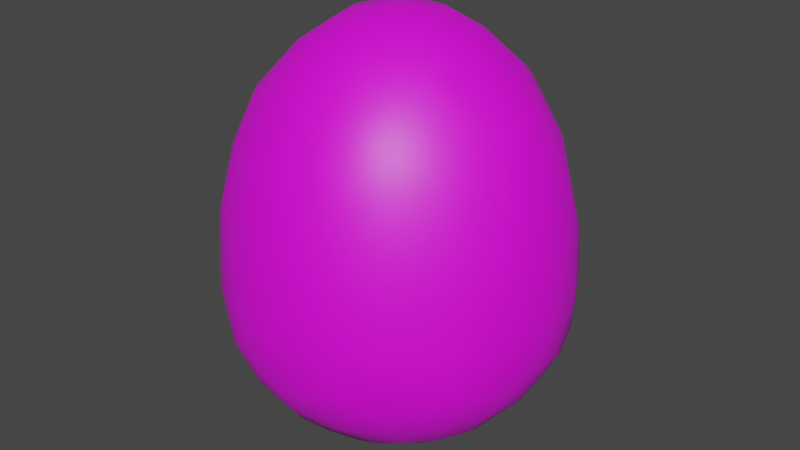 # Source: Egg1.blend  (saved by Blender 4.3.32; exported with 4.5.12 LTS)
import bpy
from mathutils import Matrix  # noqa: F401  (used for matrix-valued properties, if any)

bpy.ops.wm.read_factory_settings(use_empty=True)
scene = bpy.context.scene
scene.name = 'Scene'

# ---- images (referenced by path relative to the original .blend; pixels are not part of the script)
import os
ASSET_DIR = os.environ.get("B2B_ASSET_DIR", "")  # directory of the original .blend (textures are referenced by path, not embedded)
HERE = os.path.dirname(os.path.abspath(__file__))  # packed textures are extracted next to this script under _unpacked/

def load_image(name, relpath, width, height, colorspace="sRGB"):
    """Load a texture the original file referenced (path relative to the .blend, or extracted next to this script)."""
    p = next((c for c in (os.path.join(HERE, relpath), os.path.join(ASSET_DIR, relpath)) if relpath and os.path.exists(c)), "")
    if p:
        img = bpy.data.images.load(p, check_existing=True)
        img.name = name
    else:  # same state as the original file: an image datablock whose file is absent (Cycles renders it pink)
        img = bpy.data.images.new(name, width, height)
        img.source = "FILE"
        img.filepath = "//" + (relpath or name)
    img.colorspace_settings.name = colorspace
    return img
img_egg_a = load_image('Egg_A', 'Egg_A.png', 1024, 1024, 'sRGB')

# ---- materials (node trees are filled in below, after node groups)
mat_material = bpy.data.materials.new('Material')

# ---- material node trees
mat_material.use_nodes = True; mat_material.node_tree.nodes.clear()
_N = mat_material.node_tree.nodes; _L = mat_material.node_tree.links
n0 = _N.new('ShaderNodeBsdfPrincipled'); n0.name = 'Principled BSDF'; n0.location = (10, 300)
n1 = _N.new('ShaderNodeOutputMaterial'); n1.name = 'Material Output'; n1.location = (300, 300)
n2 = _N.new('ShaderNodeTexImage'); n2.name = 'Image Texture'; n2.location = (-280, 280)
n2.image = img_egg_a
_L.new(n0.outputs[0], n1.inputs[0])
_L.new(n2.outputs[0], n0.inputs[0])
n1.is_active_output = True

# ---- world
world_world = bpy.data.worlds.new('World'); scene.world = world_world
world_world.use_nodes = True; world_world.node_tree.nodes.clear()
_N = world_world.node_tree.nodes; _L = world_world.node_tree.links
n0 = _N.new('ShaderNodeOutputWorld'); n0.name = 'World Output'; n0.location = (300, 300)
n1 = _N.new('ShaderNodeBackground'); n1.name = 'Background'; n1.location = (10, 300)
n1.inputs[0].default_value = (0.05088, 0.05088, 0.05088, 1.0)
_L.new(n1.outputs[0], n0.inputs[0])
n0.is_active_output = True
world_world.color = (0.05088, 0.05088, 0.05088)
world_world.use_sun_shadow = False
world_world.sun_shadow_jitter_overblur = 0.0

# ---- meshes
me_eggmesh = bpy.data.meshes.new('EggMesh')
me_eggmesh.from_pydata([(1.492e-07, 3.995e-09, -0.3326), (0.2407, -0.1748, -0.1523), (-0.09192, -0.2829, -0.1523), (-0.2975, 1.332e-09, -0.1523), (-0.09192, 0.2829, -0.1523), (0.2407, 0.1748, -0.1523), (0.09192, -0.2829, 0.2367), (-0.2407, -0.1748, 0.2367), (-0.2407, 0.1748, 0.2367), (0.09192, 0.2829, 0.2367), (0.2975, 0.0, 0.2367), (-1.505e-07, -3.995e-09, 0.4956), (-0.05371, -0.1653, -0.2813), (0.1406, -0.1022, -0.2813), (0.08691, -0.2675, -0.1765), (0.2813, 1.332e-09, -0.1765), (0.1406, 0.1022, -0.2813), (-0.1738, -3.995e-09, -0.2813), (-0.2275, -0.1653, -0.1765), (-0.05371, 0.1653, -0.2813), (-0.2275, 0.1653, -0.1765), (0.08691, 0.2675, -0.1765), (0.3145, -0.1022, 0.001589), (0.3145, 0.1022, 0.001589), (5.327e-09, -0.3306, 0.001589), (0.1943, -0.2675, 0.001589), (-0.3145, -0.1022, 0.001589), (-0.1943, -0.2675, 0.001589), (-0.1943, 0.2675, 0.001589), (-0.3145, 0.1022, 0.001589), (0.1943, 0.2675, 0.001589), (-3.329e-09, 0.3306, 0.001589), (0.2275, -0.1653, 0.2698), (-0.08691, -0.2675, 0.2698), (-0.2813, 6.659e-10, 0.2698), (-0.08691, 0.2675, 0.2698), (0.2275, 0.1653, 0.2698), (0.05371, -0.1653, 0.4273), (0.1738, 3.995e-09, 0.4273), (-0.1406, -0.1022, 0.4273), (-0.1406, 0.1022, 0.4273), (0.05371, 0.1653, 0.4273), (-0.02643, -0.08135, -0.3212), (0.2015, -0.1464, -0.2205), (-0.007755, -0.2871, -0.1697), (0.2707, -0.0961, -0.1697), (0.2015, 0.1464, -0.2205), (-0.08553, -8.324e-11, -0.3212), (-0.2755, -0.08135, -0.1697), (-0.02643, 0.08135, -0.3212), (-0.1625, 0.2368, -0.1697), (0.175, 0.2277, -0.1697), (0.287, -0.1464, -0.08969), (0.3182, 0.05027, 0.1259), (-0.05052, -0.3182, -0.08969), (0.1462, -0.2871, 0.1259), (-0.3182, -0.05027, -0.08969), (-0.2279, -0.2277, 0.1259), (-0.1462, 0.2871, -0.08969), (-0.287, 0.1464, 0.1259), (0.2279, 0.2277, -0.08969), (0.05052, 0.3182, 0.1259), (0.1625, -0.2368, 0.2639), (-0.175, -0.2277, 0.2639), (-0.2707, 0.0961, 0.2639), (0.007755, 0.2871, 0.2639), (0.2755, 0.08135, 0.2639), (0.07695, -0.2368, 0.3438), (0.08553, -8.324e-11, 0.4808), (-0.2015, -0.1464, 0.3438), (-0.2015, 0.1464, 0.3438), (0.07695, 0.2368, 0.3438), (-0.07695, -0.2368, -0.2205), (0.0692, -0.05027, -0.3212), (0.175, -0.2277, -0.1697), (0.2707, 0.0961, -0.1697), (0.0692, 0.05027, -0.3212), (-0.249, 1.665e-10, -0.2205), (-0.1625, -0.2368, -0.1697), (-0.07695, 0.2368, -0.2205), (-0.2755, 0.08135, -0.1697), (-0.007755, 0.2871, -0.1697), (0.3182, -0.05027, 0.1259), (0.287, 0.1464, -0.08969), (0.05052, -0.3182, 0.1259), (0.2279, -0.2277, -0.08969), (-0.287, -0.1464, 0.1259), (-0.1462, -0.2871, -0.08969), (-0.2279, 0.2277, 0.1259), (-0.3182, 0.05027, -0.08969), (0.1462, 0.2871, 0.1259), (-0.05052, 0.3182, -0.08969), (0.2755, -0.08135, 0.2639), (0.007755, -0.2871, 0.2639), (-0.2707, -0.0961, 0.2639), (-0.175, 0.2277, 0.2639), (0.1625, 0.2368, 0.2639), (0.02643, -0.08135, 0.4808), (0.249, 2.497e-10, 0.3438), (-0.0692, -0.05027, 0.4808), (-0.0692, 0.05027, 0.4808), (0.02643, 0.08135, 0.4808), (0.1213, 0.08812, 0.4444), (0.2087, 0.08812, 0.3692), (0.1483, 0.1713, 0.3692), (-0.04633, 0.1426, 0.4444), (-0.0193, 0.2257, 0.3692), (-0.1171, 0.194, 0.3692), (-0.1499, 9.988e-10, 0.4444), (-0.2207, 0.0514, 0.3692), (-0.2207, -0.0514, 0.3692), (-0.04633, -0.1426, 0.4444), (-0.1171, -0.194, 0.3692), (-0.0193, -0.2257, 0.3692), (0.1213, -0.08812, 0.4444), (0.1483, -0.1713, 0.3692), (0.2087, -0.08812, 0.3692), (0.2837, 0.1426, 0.1349), (0.267, 0.194, 0.00144), (0.2233, 0.2257, 0.1349), (-0.04793, 0.3139, 0.1349), (-0.102, 0.3139, 0.00144), (-0.1457, 0.2821, 0.1349), (-0.3133, 0.0514, 0.1349), (-0.33, -6.659e-10, 0.00144), (-0.3133, -0.0514, 0.1349), (-0.1457, -0.2821, 0.1349), (-0.102, -0.3139, 0.00144), (-0.04793, -0.3139, 0.1349), (0.2233, -0.2257, 0.1349), (0.267, -0.194, 0.00144), (0.2837, -0.1426, 0.1349), (0.102, 0.3139, -0.003758), (0.1457, 0.2821, -0.09791), (0.04793, 0.3139, -0.09791), (-0.267, 0.194, -0.003758), (-0.2233, 0.2257, -0.09791), (-0.2837, 0.1426, -0.09791), (-0.267, -0.194, -0.003758), (-0.2837, -0.1426, -0.09791), (-0.2233, -0.2257, -0.09791), (0.102, -0.3139, -0.003758), (0.04793, -0.3139, -0.09791), (0.1457, -0.2821, -0.09791), (0.33, 1.665e-10, -0.003758), (0.3133, -0.0514, -0.09791), (0.3133, 0.0514, -0.09791), (0.1171, 0.194, -0.2402), (0.04633, 0.1426, -0.294), (0.0193, 0.2257, -0.2402), (-0.1483, 0.1713, -0.2402), (-0.1213, 0.08812, -0.294), (-0.2087, 0.08812, -0.2402), (-0.2087, -0.08812, -0.2402), (-0.1213, -0.08812, -0.294), (-0.1483, -0.1713, -0.2402), (0.2207, 0.0514, -0.2402), (0.2207, -0.0514, -0.2402), (0.1499, -9.988e-10, -0.294), (0.0193, -0.2257, -0.2402), (0.04633, -0.1426, -0.294), (0.1171, -0.194, -0.2402), (0.03063, -0.09428, -0.3176), (0.235, -0.09873, -0.2142), (-0.0802, -0.05827, -0.3176), (-0.0802, 0.05827, -0.3176), (0.03063, 0.09428, -0.3176), (0.2963, -0.09873, -0.1208), (-0.002338, -0.3123, -0.1208), (-0.2977, -0.09428, -0.1208), (-0.1817, 0.254, -0.1208), (0.1855, 0.2513, -0.1208), (0.2657, -0.193, -0.06292), (-0.1015, -0.3123, -0.06292), (-0.3284, -1.665e-09, -0.06292), (-0.1015, 0.3123, -0.06292), (0.2657, 0.193, -0.06292), (0.1321, -0.218, 0.334), (-0.1665, -0.193, 0.334), (-0.235, 0.09873, 0.334), (0.02127, 0.254, 0.334), (0.2482, 0.05827, 0.334), (0.0802, 0.05827, 0.4761), (0.162, 0.1177, 0.4), (0.1321, 0.218, 0.334), (-0.03063, 0.09428, 0.4761), (-0.06188, 0.1904, 0.4), (-0.1665, 0.193, 0.334), (-0.09913, -3.662e-09, 0.4761), (-0.2002, -1.519e-09, 0.4), (-0.235, -0.09873, 0.334), (-0.03063, -0.09428, 0.4761), (-0.06188, -0.1904, 0.4), (0.02127, -0.254, 0.334), (0.0802, -0.05827, 0.4761), (0.162, -0.1177, 0.4), (0.2482, -0.05827, 0.334), (0.2977, 0.09428, 0.1783), (0.2621, 0.1904, 0.08778), (0.1817, 0.254, 0.1783), (0.002338, 0.3123, 0.1783), (-0.1001, 0.3081, 0.08778), (-0.1855, 0.2513, 0.1783), (-0.2963, 0.09873, 0.1783), (-0.324, 0.0, 0.08778), (-0.2963, -0.09873, 0.1783), (-0.1855, -0.2513, 0.1783), (-0.1001, -0.3081, 0.08778), (0.002338, -0.3123, 0.1783), (0.1817, -0.254, 0.1783), (0.2621, -0.1904, 0.08778), (0.2977, -0.09428, 0.1783), (0.1015, 0.3123, 0.07899), (0.1001, 0.3081, -0.07141), (-0.002338, 0.3123, -0.1208), (-0.2657, 0.193, 0.07899), (-0.2621, 0.1904, -0.07141), (-0.2977, 0.09428, -0.1208), (-0.2657, -0.193, 0.07899), (-0.2621, -0.1904, -0.07141), (-0.1817, -0.254, -0.1208), (0.1015, -0.3123, 0.07899), (0.1001, -0.3081, -0.07141), (0.1855, -0.2513, -0.1208), (0.3284, 3.662e-09, 0.07899), (0.324, 1.831e-09, -0.07141), (0.2963, 0.09873, -0.1208), (0.1665, 0.193, -0.2142), (0.06188, 0.1904, -0.2622), (-0.02127, 0.254, -0.2142), (-0.1321, 0.218, -0.2142), (-0.162, 0.1177, -0.2622), (-0.2482, 0.05827, -0.2142), (-0.2482, -0.05827, -0.2142), (-0.162, -0.1177, -0.2622), (-0.1321, -0.218, -0.2142), (0.235, 0.09873, -0.2142), (0.2002, 1.706e-09, -0.2622), (0.09913, 8.324e-11, -0.3176), (-0.02127, -0.254, -0.2142), (0.06188, -0.1904, -0.2622), (0.1665, -0.193, -0.2142)], [], [(0, 73, 162, 42), (13, 160, 162, 73), (12, 42, 162, 160), (1, 43, 163, 45), (13, 157, 163, 43), (15, 45, 163, 157), (0, 42, 164, 47), (12, 154, 164, 42), (17, 47, 164, 154), (0, 47, 165, 49), (17, 151, 165, 47), (19, 49, 165, 151), (0, 49, 166, 76), (19, 148, 166, 49), (16, 76, 166, 148), (1, 45, 167, 52), (15, 145, 167, 45), (22, 52, 167, 145), (2, 44, 168, 54), (14, 142, 168, 44), (24, 54, 168, 142), (3, 48, 169, 56), (18, 139, 169, 48), (26, 56, 169, 139), (4, 50, 170, 58), (20, 136, 170, 50), (28, 58, 170, 136), (5, 51, 171, 60), (21, 133, 171, 51), (30, 60, 171, 133), (1, 52, 172, 85), (22, 130, 172, 52), (25, 85, 172, 130), (2, 54, 173, 87), (24, 127, 173, 54), (27, 87, 173, 127), (3, 56, 174, 89), (26, 124, 174, 56), (29, 89, 174, 124), (4, 58, 175, 91), (28, 121, 175, 58), (31, 91, 175, 121), (5, 60, 176, 83), (30, 118, 176, 60), (23, 83, 176, 118), (6, 62, 177, 67), (32, 115, 177, 62), (37, 67, 177, 115), (7, 63, 178, 69), (33, 112, 178, 63), (39, 69, 178, 112), (8, 64, 179, 70), (34, 109, 179, 64), (40, 70, 179, 109), (9, 65, 180, 71), (35, 106, 180, 65), (41, 71, 180, 106), (10, 66, 181, 98), (36, 103, 181, 66), (38, 98, 181, 103), (38, 102, 182, 68), (41, 101, 182, 102), (11, 68, 182, 101), (38, 103, 183, 102), (36, 104, 183, 103), (41, 102, 183, 104), (36, 96, 184, 104), (9, 71, 184, 96), (41, 104, 184, 71), (41, 105, 185, 101), (40, 100, 185, 105), (11, 101, 185, 100), (41, 106, 186, 105), (35, 107, 186, 106), (40, 105, 186, 107), (35, 95, 187, 107), (8, 70, 187, 95), (40, 107, 187, 70), (40, 108, 188, 100), (39, 99, 188, 108), (11, 100, 188, 99), (40, 109, 189, 108), (34, 110, 189, 109), (39, 108, 189, 110), (34, 94, 190, 110), (7, 69, 190, 94), (39, 110, 190, 69), (39, 111, 191, 99), (37, 97, 191, 111), (11, 99, 191, 97), (39, 112, 192, 111), (33, 113, 192, 112), (37, 111, 192, 113), (33, 93, 193, 113), (6, 67, 193, 93), (37, 113, 193, 67), (37, 114, 194, 97), (38, 68, 194, 114), (11, 97, 194, 68), (37, 115, 195, 114), (32, 116, 195, 115), (38, 114, 195, 116), (32, 92, 196, 116), (10, 98, 196, 92), (38, 116, 196, 98), (23, 117, 197, 53), (36, 66, 197, 117), (10, 53, 197, 66), (23, 118, 198, 117), (30, 119, 198, 118), (36, 117, 198, 119), (30, 90, 199, 119), (9, 96, 199, 90), (36, 119, 199, 96), (31, 120, 200, 61), (35, 65, 200, 120), (9, 61, 200, 65), (31, 121, 201, 120), (28, 122, 201, 121), (35, 120, 201, 122), (28, 88, 202, 122), (8, 95, 202, 88), (35, 122, 202, 95), (29, 123, 203, 59), (34, 64, 203, 123), (8, 59, 203, 64), (29, 124, 204, 123), (26, 125, 204, 124), (34, 123, 204, 125), (26, 86, 205, 125), (7, 94, 205, 86), (34, 125, 205, 94), (27, 126, 206, 57), (33, 63, 206, 126), (7, 57, 206, 63), (27, 127, 207, 126), (24, 128, 207, 127), (33, 126, 207, 128), (24, 84, 208, 128), (6, 93, 208, 84), (33, 128, 208, 93), (25, 129, 209, 55), (32, 62, 209, 129), (6, 55, 209, 62), (25, 130, 210, 129), (22, 131, 210, 130), (32, 129, 210, 131), (22, 82, 211, 131), (10, 92, 211, 82), (32, 131, 211, 92), (30, 132, 212, 90), (31, 61, 212, 132), (9, 90, 212, 61), (30, 133, 213, 132), (21, 134, 213, 133), (31, 132, 213, 134), (21, 81, 214, 134), (4, 91, 214, 81), (31, 134, 214, 91), (28, 135, 215, 88), (29, 59, 215, 135), (8, 88, 215, 59), (28, 136, 216, 135), (20, 137, 216, 136), (29, 135, 216, 137), (20, 80, 217, 137), (3, 89, 217, 80), (29, 137, 217, 89), (26, 138, 218, 86), (27, 57, 218, 138), (7, 86, 218, 57), (26, 139, 219, 138), (18, 140, 219, 139), (27, 138, 219, 140), (18, 78, 220, 140), (2, 87, 220, 78), (27, 140, 220, 87), (24, 141, 221, 84), (25, 55, 221, 141), (6, 84, 221, 55), (24, 142, 222, 141), (14, 143, 222, 142), (25, 141, 222, 143), (14, 74, 223, 143), (1, 85, 223, 74), (25, 143, 223, 85), (22, 144, 224, 82), (23, 53, 224, 144), (10, 82, 224, 53), (22, 145, 225, 144), (15, 146, 225, 145), (23, 144, 225, 146), (15, 75, 226, 146), (5, 83, 226, 75), (23, 146, 226, 83), (16, 147, 227, 46), (21, 51, 227, 147), (5, 46, 227, 51), (16, 148, 228, 147), (19, 149, 228, 148), (21, 147, 228, 149), (19, 79, 229, 149), (4, 81, 229, 79), (21, 149, 229, 81), (19, 150, 230, 79), (20, 50, 230, 150), (4, 79, 230, 50), (19, 151, 231, 150), (17, 152, 231, 151), (20, 150, 231, 152), (17, 77, 232, 152), (3, 80, 232, 77), (20, 152, 232, 80), (17, 153, 233, 77), (18, 48, 233, 153), (3, 77, 233, 48), (17, 154, 234, 153), (12, 155, 234, 154), (18, 153, 234, 155), (12, 72, 235, 155), (2, 78, 235, 72), (18, 155, 235, 78), (15, 156, 236, 75), (16, 46, 236, 156), (5, 75, 236, 46), (15, 157, 237, 156), (13, 158, 237, 157), (16, 156, 237, 158), (13, 73, 238, 158), (0, 76, 238, 73), (16, 158, 238, 76), (12, 159, 239, 72), (14, 44, 239, 159), (2, 72, 239, 44), (12, 160, 240, 159), (13, 161, 240, 160), (14, 159, 240, 161), (13, 43, 241, 161), (1, 74, 241, 43), (14, 161, 241, 74)])
me_eggmesh.polygons.foreach_set('use_smooth', [True] * 240)
_uv = me_eggmesh.uv_layers.new(name='UVMap')
_uv.uv.foreach_set('vector', [0.9239, 0.4908, 0.9685, 0.4748, 0.9736, 0.5118, 0.9482, 0.5361, 0.607, 0.763, 0.5703, 0.8166, 0.5505, 0.7954, 0.5598, 0.7588, 0.9652, 0.5824, 0.9482, 0.5361, 0.9736, 0.5118, 0.9945, 0.5223, 0.714, 0.784, 0.6622, 0.7721, 0.6753, 0.7378, 0.7117, 0.7317, 0.607, 0.763, 0.6546, 0.716, 0.6753, 0.7378, 0.6622, 0.7721, 0.7084, 0.6812, 0.7117, 0.7317, 0.6753, 0.7378, 0.6546, 0.716, 0.9239, 0.4908, 0.9482, 0.5361, 0.9172, 0.5546, 0.8898, 0.5344, 0.9652, 0.5824, 0.9093, 0.5869, 0.9172, 0.5546, 0.9482, 0.5361, 0.8466, 0.5789, 0.8898, 0.5344, 0.9172, 0.5546, 0.9093, 0.5869, 0.9239, 0.4908, 0.8898, 0.5344, 0.8642, 0.5087, 0.8741, 0.4721, 0.8466, 0.5789, 0.8291, 0.5175, 0.8642, 0.5087, 0.8898, 0.5344, 0.8146, 0.4522, 0.8741, 0.4721, 0.8642, 0.5087, 0.8291, 0.5175, 0.9239, 0.4908, 0.8741, 0.4721, 0.8878, 0.4376, 0.9227, 0.4352, 0.8146, 0.4522, 0.8647, 0.4101, 0.8878, 0.4376, 0.8741, 0.4721, 0.9135, 0.3773, 0.9227, 0.4352, 0.8878, 0.4376, 0.8647, 0.4101, 0.714, 0.784, 0.7117, 0.7317, 0.7474, 0.7329, 0.7632, 0.7653, 0.7084, 0.6812, 0.7643, 0.7088, 0.7474, 0.7329, 0.7117, 0.7317, 0.8216, 0.7527, 0.7632, 0.7653, 0.7474, 0.7329, 0.7643, 0.7088, 0.3929, 0.6534, 0.3519, 0.6605, 0.3414, 0.6274, 0.3625, 0.6093, 0.6529, 0.8833, 0.6854, 0.9367, 0.6561, 0.9512, 0.6263, 0.9314, 0.7256, 0.9843, 0.6578, 0.9795, 0.6561, 0.9512, 0.6854, 0.9367, 0.6155, 0.6784, 0.5669, 0.6841, 0.5745, 0.6529, 0.6061, 0.6363, 0.5062, 0.6816, 0.5476, 0.6349, 0.5745, 0.6529, 0.5669, 0.6841, 0.5871, 0.5745, 0.6061, 0.6363, 0.5745, 0.6529, 0.5476, 0.6349, 0.7105, 0.4229, 0.711, 0.4776, 0.6823, 0.4797, 0.6711, 0.4478, 0.722, 0.5393, 0.6736, 0.5117, 0.6823, 0.4797, 0.711, 0.4776, 0.191, 0.8508, 0.2174, 0.8957, 0.1844, 0.9067, 0.1535, 0.8928, 0.2404, 0.419, 0.1881, 0.4299, 0.1787, 0.401, 0.2065, 0.382, 0.1338, 0.4316, 0.1469, 0.3861, 0.1787, 0.401, 0.1881, 0.4299, 0.1709, 0.3244, 0.2065, 0.382, 0.1787, 0.401, 0.1469, 0.3861, 0.714, 0.784, 0.7632, 0.7653, 0.7725, 0.8011, 0.7463, 0.8267, 0.8216, 0.7527, 0.8088, 0.8144, 0.7725, 0.8011, 0.7632, 0.7653, 0.7874, 0.8776, 0.7463, 0.8267, 0.7725, 0.8011, 0.8088, 0.8144, 0.3929, 0.6534, 0.3625, 0.6093, 0.3901, 0.5947, 0.4198, 0.6154, 0.3406, 0.5476, 0.3942, 0.5533, 0.3901, 0.5947, 0.3625, 0.6093, 0.457, 0.5599, 0.4198, 0.6154, 0.3901, 0.5947, 0.3942, 0.5533, 0.6155, 0.6784, 0.6061, 0.6363, 0.6357, 0.6223, 0.6524, 0.6419, 0.5871, 0.5745, 0.6411, 0.581, 0.6357, 0.6223, 0.6061, 0.6363, 0.6811, 0.5859, 0.6524, 0.6419, 0.6357, 0.6223, 0.6411, 0.581, 0.7105, 0.4229, 0.6711, 0.4478, 0.6681, 0.4144, 0.6914, 0.3865, 0.191, 0.8508, 0.2567, 0.85, 0.252, 0.8825, 0.2174, 0.8957, 0.3163, 0.837, 0.2791, 0.8889, 0.252, 0.8825, 0.2567, 0.85, 0.2404, 0.419, 0.2065, 0.382, 0.2385, 0.3647, 0.2716, 0.3797, 0.1709, 0.3244, 0.2371, 0.3236, 0.2385, 0.3647, 0.2065, 0.382, 0.3031, 0.3198, 0.2716, 0.3797, 0.2385, 0.3647, 0.2371, 0.3236, 0.4935, 0.2288, 0.5165, 0.1793, 0.5561, 0.2008, 0.5583, 0.2389, 0.5457, 0.1239, 0.5905, 0.1838, 0.5561, 0.2008, 0.5165, 0.1793, 0.6288, 0.2444, 0.5583, 0.2389, 0.5561, 0.2008, 0.5905, 0.1838, 0.5373, 0.4159, 0.4854, 0.3925, 0.5025, 0.349, 0.5404, 0.3468, 0.4279, 0.3825, 0.4824, 0.324, 0.5025, 0.349, 0.4854, 0.3925, 0.5393, 0.2928, 0.5404, 0.3468, 0.5025, 0.349, 0.4824, 0.324, 0.1477, 0.7062, 0.1042, 0.6703, 0.1285, 0.6287, 0.1646, 0.634, 0.06298, 0.6359, 0.1206, 0.5915, 0.1285, 0.6287, 0.1042, 0.6703, 0.1854, 0.5645, 0.1646, 0.634, 0.1285, 0.6287, 0.1206, 0.5915, 0.1184, 0.1686, 0.08343, 0.1462, 0.1043, 0.09985, 0.1344, 0.09577, 0.2651, 0.693, 0.2914, 0.615, 0.3209, 0.6355, 0.3215, 0.6855, 0.3107, 0.5507, 0.3442, 0.6143, 0.3209, 0.6355, 0.2914, 0.615, 0.3446, 0.1608, 0.2932, 0.1479, 0.2932, 0.09971, 0.3237, 0.0892, 0.2309, 0.1473, 0.2618, 0.07685, 0.2932, 0.09971, 0.2932, 0.1479, 0.2931, 0.03105, 0.3237, 0.0892, 0.2932, 0.09971, 0.2618, 0.07685, 0.6959, 0.1322, 0.7554, 0.1423, 0.7577, 0.1777, 0.7286, 0.1901, 0.3107, 0.5507, 0.2685, 0.4991, 0.2876, 0.4836, 0.3182, 0.5027, 0.7468, 0.2417, 0.7286, 0.1901, 0.7577, 0.1777, 0.7793, 0.2036, 0.2931, 0.03105, 0.2618, 0.07685, 0.2278, 0.05641, 0.2266, 0.02326, 0.2309, 0.1473, 0.1953, 0.07916, 0.2278, 0.05641, 0.2618, 0.07685, 0.1609, 0.03564, 0.2266, 0.02326, 0.2278, 0.05641, 0.1953, 0.07916, 0.2309, 0.1473, 0.1689, 0.1522, 0.1655, 0.1041, 0.1953, 0.07916, 0.1184, 0.1686, 0.1344, 0.09577, 0.1655, 0.1041, 0.1689, 0.1522, 0.1609, 0.03564, 0.1953, 0.07916, 0.1655, 0.1041, 0.1344, 0.09577, 0.3107, 0.5507, 0.251, 0.5524, 0.2432, 0.5165, 0.2685, 0.4991, 0.1854, 0.5645, 0.2068, 0.5058, 0.2432, 0.5165, 0.251, 0.5524, 0.2251, 0.4681, 0.2685, 0.4991, 0.2432, 0.5165, 0.2068, 0.5058, 0.3107, 0.5507, 0.2914, 0.615, 0.2579, 0.5947, 0.251, 0.5524, 0.2651, 0.693, 0.2283, 0.6219, 0.2579, 0.5947, 0.2914, 0.615, 0.1854, 0.5645, 0.251, 0.5524, 0.2579, 0.5947, 0.2283, 0.6219, 0.2651, 0.693, 0.2037, 0.6985, 0.1998, 0.6488, 0.2283, 0.6219, 0.1477, 0.7062, 0.1646, 0.634, 0.1998, 0.6488, 0.2037, 0.6985, 0.1854, 0.5645, 0.2283, 0.6219, 0.1998, 0.6488, 0.1646, 0.634, 0.1854, 0.5645, 0.1433, 0.522, 0.172, 0.4963, 0.2068, 0.5058, 0.1086, 0.4936, 0.1691, 0.4709, 0.172, 0.4963, 0.1433, 0.522, 0.7468, 0.2417, 0.7777, 0.2672, 0.7546, 0.2969, 0.7259, 0.293, 0.1854, 0.5645, 0.1206, 0.5915, 0.114, 0.5541, 0.1433, 0.522, 0.06298, 0.6359, 0.08199, 0.5558, 0.114, 0.5541, 0.1206, 0.5915, 0.1086, 0.4936, 0.1433, 0.522, 0.114, 0.5541, 0.08199, 0.5558, 0.6383, 0.4061, 0.5889, 0.4041, 0.5767, 0.3573, 0.5945, 0.3366, 0.5373, 0.4159, 0.5404, 0.3468, 0.5767, 0.3573, 0.5889, 0.4041, 0.5393, 0.2928, 0.5945, 0.3366, 0.5767, 0.3573, 0.5404, 0.3468, 0.6905, 0.3412, 0.6617, 0.2988, 0.6957, 0.2812, 0.7259, 0.293, 0.6288, 0.2444, 0.6955, 0.2453, 0.6957, 0.2812, 0.6617, 0.2988, 0.7468, 0.2417, 0.7259, 0.293, 0.6957, 0.2812, 0.6955, 0.2453, 0.6905, 0.3412, 0.6187, 0.3439, 0.6234, 0.3147, 0.6617, 0.2988, 0.4279, 0.3825, 0.4238, 0.3178, 0.4614, 0.3019, 0.4824, 0.324, 0.6288, 0.2444, 0.6617, 0.2988, 0.6234, 0.3147, 0.5876, 0.2952, 0.4279, 0.3825, 0.3759, 0.3809, 0.39, 0.3371, 0.4238, 0.3178, 0.4935, 0.2288, 0.5583, 0.2389, 0.5542, 0.2745, 0.5139, 0.2822, 0.6288, 0.2444, 0.5876, 0.2952, 0.5542, 0.2745, 0.5583, 0.2389, 0.6288, 0.2444, 0.6646, 0.1874, 0.6976, 0.2076, 0.6955, 0.2453, 0.6959, 0.1322, 0.7286, 0.1901, 0.6976, 0.2076, 0.6646, 0.1874, 0.7468, 0.2417, 0.6955, 0.2453, 0.6976, 0.2076, 0.7286, 0.1901, 0.6288, 0.2444, 0.5905, 0.1838, 0.6272, 0.1659, 0.6646, 0.1874, 0.5457, 0.1239, 0.6243, 0.1273, 0.6272, 0.1659, 0.5905, 0.1838, 0.6959, 0.1322, 0.6646, 0.1874, 0.6272, 0.1659, 0.6243, 0.1273, 0.5457, 0.1239, 0.5796, 0.07379, 0.621, 0.09238, 0.6243, 0.1273, 0.3446, 0.1608, 0.3237, 0.0892, 0.354, 0.09118, 0.378, 0.136, 0.6959, 0.1322, 0.6243, 0.1273, 0.621, 0.09238, 0.6544, 0.07817, 0.3031, 0.3198, 0.2673, 0.2355, 0.2969, 0.2051, 0.3288, 0.2366, 0.2309, 0.1473, 0.2932, 0.1479, 0.2969, 0.2051, 0.2673, 0.2355, 0.3446, 0.1608, 0.3288, 0.2366, 0.2969, 0.2051, 0.2932, 0.1479, 0.3031, 0.3198, 0.2371, 0.3236, 0.2351, 0.2678, 0.2673, 0.2355, 0.1709, 0.3244, 0.2008, 0.2378, 0.2351, 0.2678, 0.2371, 0.3236, 0.2309, 0.1473, 0.2673, 0.2355, 0.2351, 0.2678, 0.2008, 0.2378, 0.1709, 0.3244, 0.1395, 0.2432, 0.1692, 0.2095, 0.2008, 0.2378, 0.1184, 0.1686, 0.1689, 0.1522, 0.1692, 0.2095, 0.1395, 0.2432, 0.2309, 0.1473, 0.2008, 0.2378, 0.1692, 0.2095, 0.1689, 0.1522, 0.3163, 0.837, 0.2939, 0.7714, 0.3224, 0.7393, 0.3463, 0.7594, 0.2651, 0.693, 0.3215, 0.6855, 0.3224, 0.7393, 0.2939, 0.7714, 0.1184, 0.1686, 0.08667, 0.2395, 0.07013, 0.2026, 0.08343, 0.1462, 0.3163, 0.837, 0.2567, 0.85, 0.2613, 0.8032, 0.2939, 0.7714, 0.191, 0.8508, 0.2308, 0.7783, 0.2613, 0.8032, 0.2567, 0.85, 0.2651, 0.693, 0.2939, 0.7714, 0.2613, 0.8032, 0.2308, 0.7783, 0.191, 0.8508, 0.1668, 0.7792, 0.2014, 0.7526, 0.2308, 0.7783, 0.1477, 0.7062, 0.2037, 0.6985, 0.2014, 0.7526, 0.1668, 0.7792, 0.2651, 0.693, 0.2308, 0.7783, 0.2014, 0.7526, 0.2037, 0.6985, 0.06607, 0.8155, 0.05652, 0.729, 0.0861, 0.72, 0.1054, 0.7618, 0.06298, 0.6359, 0.1042, 0.6703, 0.0861, 0.72, 0.05652, 0.729, 0.1477, 0.7062, 0.1054, 0.7618, 0.0861, 0.72, 0.1042, 0.6703, 0.06607, 0.8155, 0.01953, 0.7829, 0.02847, 0.7374, 0.05652, 0.729, 0.5871, 0.5745, 0.6195, 0.4915, 0.6445, 0.5252, 0.6411, 0.581, 0.6383, 0.4061, 0.6668, 0.4972, 0.6445, 0.5252, 0.6195, 0.4915, 0.5871, 0.5745, 0.5633, 0.4909, 0.5931, 0.4603, 0.6195, 0.4915, 0.5373, 0.4159, 0.5889, 0.4041, 0.5931, 0.4603, 0.5633, 0.4909, 0.6383, 0.4061, 0.6195, 0.4915, 0.5931, 0.4603, 0.5889, 0.4041, 0.457, 0.5599, 0.438, 0.4711, 0.4731, 0.4468, 0.4993, 0.4837, 0.4279, 0.3825, 0.4854, 0.3925, 0.4731, 0.4468, 0.438, 0.4711, 0.5373, 0.4159, 0.4993, 0.4837, 0.4731, 0.4468, 0.4854, 0.3925, 0.457, 0.5599, 0.3942, 0.5533, 0.4021, 0.498, 0.438, 0.4711, 0.3406, 0.5476, 0.3794, 0.4649, 0.4021, 0.498, 0.3942, 0.5533, 0.4279, 0.3825, 0.438, 0.4711, 0.4021, 0.498, 0.3794, 0.4649, 0.3406, 0.5476, 0.3325, 0.466, 0.3606, 0.4349, 0.3794, 0.4649, 0.4935, 0.2288, 0.5139, 0.2822, 0.4707, 0.2812, 0.4415, 0.2482, 0.4279, 0.3825, 0.3794, 0.4649, 0.3606, 0.4349, 0.3759, 0.3809, 0.7874, 0.8776, 0.8699, 0.8743, 0.8812, 0.9131, 0.8414, 0.9317, 0.5457, 0.1239, 0.5165, 0.1793, 0.4738, 0.162, 0.4664, 0.1252, 0.4935, 0.2288, 0.4431, 0.1847, 0.4738, 0.162, 0.5165, 0.1793, 0.7874, 0.8776, 0.8088, 0.8144, 0.8552, 0.8326, 0.8699, 0.8743, 0.8216, 0.7527, 0.8871, 0.8115, 0.8552, 0.8326, 0.8088, 0.8144, 0.9445, 0.8724, 0.8699, 0.8743, 0.8552, 0.8326, 0.8871, 0.8115, 0.8216, 0.7527, 0.8905, 0.7528, 0.9143, 0.7924, 0.8871, 0.8115, 0.3446, 0.1608, 0.378, 0.136, 0.3952, 0.1913, 0.3813, 0.2293, 0.5457, 0.1239, 0.5002, 0.06878, 0.5386, 0.05359, 0.5796, 0.07379, 0.1709, 0.3244, 0.1115, 0.3254, 0.1103, 0.2723, 0.1395, 0.2432, 0.0636, 0.3168, 0.08667, 0.2395, 0.1103, 0.2723, 0.1115, 0.3254, 0.1184, 0.1686, 0.1395, 0.2432, 0.1103, 0.2723, 0.08667, 0.2395, 0.1709, 0.3244, 0.1469, 0.3861, 0.1153, 0.3682, 0.1115, 0.3254, 0.1338, 0.4316, 0.09291, 0.3823, 0.1153, 0.3682, 0.1469, 0.3861, 0.0636, 0.3168, 0.1115, 0.3254, 0.1153, 0.3682, 0.09291, 0.3823, 0.7889, 0.3376, 0.7439, 0.3784, 0.7204, 0.3647, 0.7313, 0.3378, 0.7105, 0.4229, 0.6914, 0.3865, 0.7204, 0.3647, 0.7439, 0.3784, 0.0636, 0.3168, 0.09291, 0.3823, 0.07498, 0.3937, 0.05278, 0.3712, 0.191, 0.8508, 0.125, 0.8414, 0.1309, 0.7982, 0.1668, 0.7792, 0.06607, 0.8155, 0.1054, 0.7618, 0.1309, 0.7982, 0.125, 0.8414, 0.1477, 0.7062, 0.1668, 0.7792, 0.1309, 0.7982, 0.1054, 0.7618, 0.191, 0.8508, 0.1535, 0.8928, 0.1217, 0.874, 0.125, 0.8414, 0.722, 0.5393, 0.6897, 0.5754, 0.6681, 0.545, 0.6736, 0.5117, 0.06607, 0.8155, 0.125, 0.8414, 0.1217, 0.874, 0.09068, 0.875, 0.722, 0.5393, 0.741, 0.5968, 0.7131, 0.6021, 0.6897, 0.5754, 0.7651, 0.6398, 0.7169, 0.6293, 0.7131, 0.6021, 0.741, 0.5968, 0.06607, 0.8155, 0.09068, 0.875, 0.06366, 0.8726, 0.03849, 0.8451, 0.5871, 0.5745, 0.5231, 0.5707, 0.5289, 0.5175, 0.5633, 0.4909, 0.457, 0.5599, 0.4993, 0.4837, 0.5289, 0.5175, 0.5231, 0.5707, 0.5373, 0.4159, 0.5633, 0.4909, 0.5289, 0.5175, 0.4993, 0.4837, 0.5871, 0.5745, 0.5476, 0.6349, 0.5177, 0.6142, 0.5231, 0.5707, 0.5062, 0.6816, 0.4821, 0.6276, 0.5177, 0.6142, 0.5476, 0.6349, 0.457, 0.5599, 0.5231, 0.5707, 0.5177, 0.6142, 0.4821, 0.6276, 0.5062, 0.6816, 0.4446, 0.6703, 0.4488, 0.6388, 0.4821, 0.6276, 0.3929, 0.6534, 0.4198, 0.6154, 0.4488, 0.6388, 0.4446, 0.6703, 0.457, 0.5599, 0.4821, 0.6276, 0.4488, 0.6388, 0.4198, 0.6154, 0.7256, 0.9843, 0.7555, 0.9348, 0.8014, 0.9515, 0.811, 0.9842, 0.7874, 0.8776, 0.8414, 0.9317, 0.8014, 0.9515, 0.7555, 0.9348, 0.8852, 0.9743, 0.811, 0.9842, 0.8014, 0.9515, 0.8414, 0.9317, 0.7256, 0.9843, 0.6854, 0.9367, 0.7171, 0.9188, 0.7555, 0.9348, 0.6529, 0.8833, 0.7165, 0.8831, 0.7171, 0.9188, 0.6854, 0.9367, 0.7874, 0.8776, 0.7555, 0.9348, 0.7171, 0.9188, 0.7165, 0.8831, 0.6529, 0.8833, 0.6844, 0.8311, 0.7158, 0.8481, 0.7165, 0.8831, 0.714, 0.784, 0.7463, 0.8267, 0.7158, 0.8481, 0.6844, 0.8311, 0.7874, 0.8776, 0.7165, 0.8831, 0.7158, 0.8481, 0.7463, 0.8267, 0.4096, 0.3048, 0.3624, 0.3167, 0.36, 0.2636, 0.3813, 0.2293, 0.3031, 0.3198, 0.3288, 0.2366, 0.36, 0.2636, 0.3624, 0.3167, 0.3446, 0.1608, 0.3813, 0.2293, 0.36, 0.2636, 0.3288, 0.2366, 0.8216, 0.7527, 0.7643, 0.7088, 0.7809, 0.686, 0.8206, 0.6977, 0.7084, 0.6812, 0.7611, 0.6608, 0.7809, 0.686, 0.7643, 0.7088, 0.3031, 0.3198, 0.3624, 0.3167, 0.3616, 0.3596, 0.3313, 0.3797, 0.3476, 0.4242, 0.2933, 0.4262, 0.3007, 0.3967, 0.3313, 0.3797, 0.2404, 0.419, 0.2716, 0.3797, 0.3007, 0.3967, 0.2933, 0.4262, 0.3031, 0.3198, 0.3313, 0.3797, 0.3007, 0.3967, 0.2716, 0.3797, 0.9135, 0.3773, 0.8514, 0.3524, 0.8623, 0.3269, 0.8979, 0.3274, 0.7889, 0.3376, 0.8368, 0.3079, 0.8623, 0.3269, 0.8514, 0.3524, 0.2404, 0.419, 0.2417, 0.4581, 0.2039, 0.4553, 0.1881, 0.4299, 0.9135, 0.3773, 0.8647, 0.4101, 0.8394, 0.3826, 0.8514, 0.3524, 0.8146, 0.4522, 0.8017, 0.3901, 0.8394, 0.3826, 0.8647, 0.4101, 0.7889, 0.3376, 0.8514, 0.3524, 0.8394, 0.3826, 0.8017, 0.3901, 0.8146, 0.4522, 0.7563, 0.4347, 0.7668, 0.3992, 0.8017, 0.3901, 0.7105, 0.4229, 0.7439, 0.3784, 0.7668, 0.3992, 0.7563, 0.4347, 0.7889, 0.3376, 0.8017, 0.3901, 0.7668, 0.3992, 0.7439, 0.3784, 0.8146, 0.4522, 0.7661, 0.4976, 0.7432, 0.4703, 0.7563, 0.4347, 0.722, 0.5393, 0.711, 0.4776, 0.7432, 0.4703, 0.7661, 0.4976, 0.7105, 0.4229, 0.7563, 0.4347, 0.7432, 0.4703, 0.711, 0.4776, 0.8146, 0.4522, 0.8291, 0.5175, 0.7918, 0.5261, 0.7661, 0.4976, 0.8466, 0.5789, 0.7822, 0.5613, 0.7918, 0.5261, 0.8291, 0.5175, 0.722, 0.5393, 0.7661, 0.4976, 0.7918, 0.5261, 0.7822, 0.5613, 0.8466, 0.5789, 0.8021, 0.6163, 0.7741, 0.5928, 0.7822, 0.5613, 0.7651, 0.6398, 0.741, 0.5968, 0.7741, 0.5928, 0.8021, 0.6163, 0.722, 0.5393, 0.7822, 0.5613, 0.7741, 0.5928, 0.741, 0.5968, 0.8466, 0.5789, 0.8624, 0.6307, 0.8271, 0.6387, 0.8021, 0.6163, 0.5062, 0.6816, 0.5669, 0.6841, 0.5621, 0.7128, 0.5288, 0.726, 0.7651, 0.6398, 0.8021, 0.6163, 0.8271, 0.6387, 0.8151, 0.6608, 0.8466, 0.5789, 0.9093, 0.5869, 0.899, 0.6188, 0.8624, 0.6307, 0.9652, 0.5824, 0.922, 0.6324, 0.899, 0.6188, 0.9093, 0.5869, 0.5062, 0.6816, 0.5288, 0.726, 0.4926, 0.7364, 0.4633, 0.7187, 0.4206, 0.7411, 0.4025, 0.6991, 0.4364, 0.6986, 0.4633, 0.7187, 0.3929, 0.6534, 0.4446, 0.6703, 0.4364, 0.6986, 0.4025, 0.6991, 0.5062, 0.6816, 0.4633, 0.7187, 0.4364, 0.6986, 0.4446, 0.6703, 0.7084, 0.6812, 0.6514, 0.668, 0.6691, 0.6456, 0.7057, 0.6419, 0.9135, 0.3773, 0.8979, 0.3274, 0.9299, 0.3288, 0.9537, 0.3554, 0.2404, 0.419, 0.2933, 0.4262, 0.2793, 0.4527, 0.2417, 0.4581, 0.7084, 0.6812, 0.6546, 0.716, 0.634, 0.6956, 0.6514, 0.668, 0.607, 0.763, 0.5998, 0.7089, 0.634, 0.6956, 0.6546, 0.716, 0.9135, 0.3773, 0.9537, 0.3554, 0.976, 0.3865, 0.967, 0.413, 0.607, 0.763, 0.5598, 0.7588, 0.57, 0.7242, 0.5998, 0.7089, 0.9239, 0.4908, 0.9227, 0.4352, 0.9554, 0.4396, 0.9685, 0.4748, 0.9135, 0.3773, 0.967, 0.413, 0.9554, 0.4396, 0.9227, 0.4352, 0.5453, 0.8696, 0.594, 0.8774, 0.596, 0.9121, 0.5737, 0.9249, 0.6529, 0.8833, 0.6263, 0.9314, 0.596, 0.9121, 0.594, 0.8774, 0.3929, 0.6534, 0.4025, 0.6991, 0.37, 0.6916, 0.3519, 0.6605, 0.5453, 0.8696, 0.5703, 0.8166, 0.5946, 0.8394, 0.594, 0.8774, 0.607, 0.763, 0.6251, 0.8237, 0.5946, 0.8394, 0.5703, 0.8166, 0.6529, 0.8833, 0.594, 0.8774, 0.5946, 0.8394, 0.6251, 0.8237, 0.607, 0.763, 0.6622, 0.7721, 0.6557, 0.809, 0.6251, 0.8237, 0.714, 0.784, 0.6844, 0.8311, 0.6557, 0.809, 0.6622, 0.7721, 0.6529, 0.8833, 0.6251, 0.8237, 0.6557, 0.809, 0.6844, 0.8311])
me_eggmesh.materials.append(mat_material)
me_eggmesh.update()

# ---- objects
ob_egg1 = bpy.data.objects.new('Egg1', me_eggmesh)

# ---- transforms, parenting, visibility, modifiers, constraints
ob_egg1.location = (0.0, 0.0, 0.0)

# ---- collection membership
scene.collection.objects.link(ob_egg1)

# ---- scene / render settings (as saved in the file)
scene.frame_start = 1; scene.frame_end = 250; scene.frame_set(1)
scene.render.engine = 'BLENDER_EEVEE_NEXT'
scene.view_settings.view_transform = 'Filmic'
bpy.context.view_layer.update()

# ---- added for rendering (the .blend has no active camera and no usable light): camera, sun
cam_auto = bpy.data.cameras.new('AutoCamera')
cam_auto.lens = 50.0
cam_auto.sensor_width = 36.0
cam_auto.clip_end = 1000.0
ob_auto_camera = bpy.data.objects.new('AutoCamera', cam_auto)
scene.collection.objects.link(ob_auto_camera)
ob_auto_camera.location = (1.15519, -1.38623, 1.00568)
ob_auto_camera.rotation_euler = (1.09748, -7.21219e-08, 0.694738)
scene.camera = ob_auto_camera
light_auto_sun = bpy.data.lights.new('AutoSun', 'SUN')
light_auto_sun.energy = 3.0
light_auto_sun.angle = 0.0523599
ob_auto_sun = bpy.data.objects.new('AutoSun', light_auto_sun)
scene.collection.objects.link(ob_auto_sun)
ob_auto_sun.rotation_euler = (0.872665, 0.174533, 0.523599)
bpy.context.view_layer.update()
